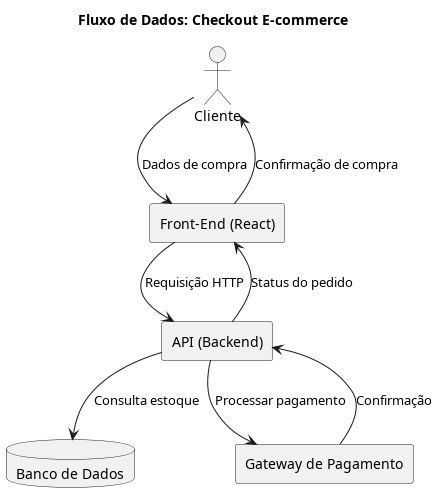

The diagram above was rendered by PlantUML. Its source (embedded in the PNG):
@startuml eccomerce_dfd
title **Fluxo de Dados: Checkout E-commerce**
actor Cliente
rectangle "Front-End (React)" as FE
rectangle "API (Backend)" as API
database "Banco de Dados" as DB
rectangle "Gateway de Pagamento" as GW

Cliente --> FE : Dados de compra
FE --> API : Requisição HTTP
API --> DB : Consulta estoque
API --> GW : Processar pagamento
GW --> API : Confirmação
API --> FE : Status do pedido
FE --> Cliente : Confirmação de compra
@enduml